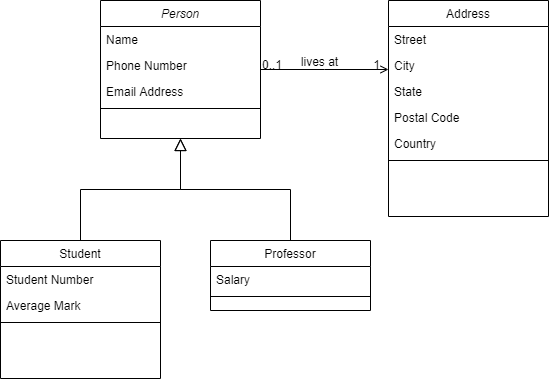

The diagram above was exported from draw.io. Its source (the exported page's mxGraphModel, read from the mxfile embedded in the PNG):
<mxGraphModel dx="868" dy="563" grid="1" gridSize="10" guides="1" tooltips="1" connect="1" arrows="1" fold="1" page="1" pageScale="1" pageWidth="827" pageHeight="1169" math="0" shadow="0">
  <root>
    <mxCell id="WIyWlLk6GJQsqaUBKTNV-0" />
    <mxCell id="WIyWlLk6GJQsqaUBKTNV-1" parent="WIyWlLk6GJQsqaUBKTNV-0" />
    <mxCell id="zkfFHV4jXpPFQw0GAbJ--0" value="Person" style="swimlane;fontStyle=2;align=center;verticalAlign=top;childLayout=stackLayout;horizontal=1;startSize=26;horizontalStack=0;resizeParent=1;resizeLast=0;collapsible=1;marginBottom=0;rounded=0;shadow=0;strokeWidth=1;" parent="WIyWlLk6GJQsqaUBKTNV-1" vertex="1">
      <mxGeometry x="220" y="120" width="160" height="138" as="geometry">
        <mxRectangle x="230" y="140" width="160" height="26" as="alternateBounds" />
      </mxGeometry>
    </mxCell>
    <mxCell id="zkfFHV4jXpPFQw0GAbJ--1" value="Name" style="text;align=left;verticalAlign=top;spacingLeft=4;spacingRight=4;overflow=hidden;rotatable=0;points=[[0,0.5],[1,0.5]];portConstraint=eastwest;" parent="zkfFHV4jXpPFQw0GAbJ--0" vertex="1">
      <mxGeometry y="26" width="160" height="26" as="geometry" />
    </mxCell>
    <mxCell id="zkfFHV4jXpPFQw0GAbJ--2" value="Phone Number" style="text;align=left;verticalAlign=top;spacingLeft=4;spacingRight=4;overflow=hidden;rotatable=0;points=[[0,0.5],[1,0.5]];portConstraint=eastwest;rounded=0;shadow=0;html=0;" parent="zkfFHV4jXpPFQw0GAbJ--0" vertex="1">
      <mxGeometry y="52" width="160" height="26" as="geometry" />
    </mxCell>
    <mxCell id="zkfFHV4jXpPFQw0GAbJ--3" value="Email Address" style="text;align=left;verticalAlign=top;spacingLeft=4;spacingRight=4;overflow=hidden;rotatable=0;points=[[0,0.5],[1,0.5]];portConstraint=eastwest;rounded=0;shadow=0;html=0;" parent="zkfFHV4jXpPFQw0GAbJ--0" vertex="1">
      <mxGeometry y="78" width="160" height="26" as="geometry" />
    </mxCell>
    <mxCell id="zkfFHV4jXpPFQw0GAbJ--4" value="" style="line;html=1;strokeWidth=1;align=left;verticalAlign=middle;spacingTop=-1;spacingLeft=3;spacingRight=3;rotatable=0;labelPosition=right;points=[];portConstraint=eastwest;" parent="zkfFHV4jXpPFQw0GAbJ--0" vertex="1">
      <mxGeometry y="104" width="160" height="8" as="geometry" />
    </mxCell>
    <mxCell id="zkfFHV4jXpPFQw0GAbJ--6" value="Student" style="swimlane;fontStyle=0;align=center;verticalAlign=top;childLayout=stackLayout;horizontal=1;startSize=26;horizontalStack=0;resizeParent=1;resizeLast=0;collapsible=1;marginBottom=0;rounded=0;shadow=0;strokeWidth=1;" parent="WIyWlLk6GJQsqaUBKTNV-1" vertex="1">
      <mxGeometry x="120" y="360" width="160" height="138" as="geometry">
        <mxRectangle x="130" y="380" width="160" height="26" as="alternateBounds" />
      </mxGeometry>
    </mxCell>
    <mxCell id="zkfFHV4jXpPFQw0GAbJ--7" value="Student Number" style="text;align=left;verticalAlign=top;spacingLeft=4;spacingRight=4;overflow=hidden;rotatable=0;points=[[0,0.5],[1,0.5]];portConstraint=eastwest;" parent="zkfFHV4jXpPFQw0GAbJ--6" vertex="1">
      <mxGeometry y="26" width="160" height="26" as="geometry" />
    </mxCell>
    <mxCell id="zkfFHV4jXpPFQw0GAbJ--8" value="Average Mark" style="text;align=left;verticalAlign=top;spacingLeft=4;spacingRight=4;overflow=hidden;rotatable=0;points=[[0,0.5],[1,0.5]];portConstraint=eastwest;rounded=0;shadow=0;html=0;" parent="zkfFHV4jXpPFQw0GAbJ--6" vertex="1">
      <mxGeometry y="52" width="160" height="26" as="geometry" />
    </mxCell>
    <mxCell id="zkfFHV4jXpPFQw0GAbJ--9" value="" style="line;html=1;strokeWidth=1;align=left;verticalAlign=middle;spacingTop=-1;spacingLeft=3;spacingRight=3;rotatable=0;labelPosition=right;points=[];portConstraint=eastwest;" parent="zkfFHV4jXpPFQw0GAbJ--6" vertex="1">
      <mxGeometry y="78" width="160" height="8" as="geometry" />
    </mxCell>
    <mxCell id="zkfFHV4jXpPFQw0GAbJ--12" value="" style="endArrow=block;endSize=10;endFill=0;shadow=0;strokeWidth=1;rounded=0;edgeStyle=elbowEdgeStyle;elbow=vertical;" parent="WIyWlLk6GJQsqaUBKTNV-1" source="zkfFHV4jXpPFQw0GAbJ--6" target="zkfFHV4jXpPFQw0GAbJ--0" edge="1">
      <mxGeometry width="160" relative="1" as="geometry">
        <mxPoint x="200" y="203" as="sourcePoint" />
        <mxPoint x="200" y="203" as="targetPoint" />
      </mxGeometry>
    </mxCell>
    <mxCell id="zkfFHV4jXpPFQw0GAbJ--13" value="Professor" style="swimlane;fontStyle=0;align=center;verticalAlign=top;childLayout=stackLayout;horizontal=1;startSize=26;horizontalStack=0;resizeParent=1;resizeLast=0;collapsible=1;marginBottom=0;rounded=0;shadow=0;strokeWidth=1;" parent="WIyWlLk6GJQsqaUBKTNV-1" vertex="1">
      <mxGeometry x="330" y="360" width="160" height="70" as="geometry">
        <mxRectangle x="340" y="380" width="170" height="26" as="alternateBounds" />
      </mxGeometry>
    </mxCell>
    <mxCell id="zkfFHV4jXpPFQw0GAbJ--14" value="Salary" style="text;align=left;verticalAlign=top;spacingLeft=4;spacingRight=4;overflow=hidden;rotatable=0;points=[[0,0.5],[1,0.5]];portConstraint=eastwest;" parent="zkfFHV4jXpPFQw0GAbJ--13" vertex="1">
      <mxGeometry y="26" width="160" height="26" as="geometry" />
    </mxCell>
    <mxCell id="zkfFHV4jXpPFQw0GAbJ--15" value="" style="line;html=1;strokeWidth=1;align=left;verticalAlign=middle;spacingTop=-1;spacingLeft=3;spacingRight=3;rotatable=0;labelPosition=right;points=[];portConstraint=eastwest;" parent="zkfFHV4jXpPFQw0GAbJ--13" vertex="1">
      <mxGeometry y="52" width="160" height="8" as="geometry" />
    </mxCell>
    <mxCell id="zkfFHV4jXpPFQw0GAbJ--16" value="" style="endArrow=block;endSize=10;endFill=0;shadow=0;strokeWidth=1;rounded=0;edgeStyle=elbowEdgeStyle;elbow=vertical;" parent="WIyWlLk6GJQsqaUBKTNV-1" source="zkfFHV4jXpPFQw0GAbJ--13" target="zkfFHV4jXpPFQw0GAbJ--0" edge="1">
      <mxGeometry width="160" relative="1" as="geometry">
        <mxPoint x="210" y="373" as="sourcePoint" />
        <mxPoint x="310" y="271" as="targetPoint" />
      </mxGeometry>
    </mxCell>
    <mxCell id="zkfFHV4jXpPFQw0GAbJ--17" value="Address" style="swimlane;fontStyle=0;align=center;verticalAlign=top;childLayout=stackLayout;horizontal=1;startSize=26;horizontalStack=0;resizeParent=1;resizeLast=0;collapsible=1;marginBottom=0;rounded=0;shadow=0;strokeWidth=1;" parent="WIyWlLk6GJQsqaUBKTNV-1" vertex="1">
      <mxGeometry x="508" y="120" width="160" height="216" as="geometry">
        <mxRectangle x="550" y="140" width="160" height="26" as="alternateBounds" />
      </mxGeometry>
    </mxCell>
    <mxCell id="zkfFHV4jXpPFQw0GAbJ--18" value="Street" style="text;align=left;verticalAlign=top;spacingLeft=4;spacingRight=4;overflow=hidden;rotatable=0;points=[[0,0.5],[1,0.5]];portConstraint=eastwest;" parent="zkfFHV4jXpPFQw0GAbJ--17" vertex="1">
      <mxGeometry y="26" width="160" height="26" as="geometry" />
    </mxCell>
    <mxCell id="zkfFHV4jXpPFQw0GAbJ--19" value="City" style="text;align=left;verticalAlign=top;spacingLeft=4;spacingRight=4;overflow=hidden;rotatable=0;points=[[0,0.5],[1,0.5]];portConstraint=eastwest;rounded=0;shadow=0;html=0;" parent="zkfFHV4jXpPFQw0GAbJ--17" vertex="1">
      <mxGeometry y="52" width="160" height="26" as="geometry" />
    </mxCell>
    <mxCell id="zkfFHV4jXpPFQw0GAbJ--20" value="State" style="text;align=left;verticalAlign=top;spacingLeft=4;spacingRight=4;overflow=hidden;rotatable=0;points=[[0,0.5],[1,0.5]];portConstraint=eastwest;rounded=0;shadow=0;html=0;" parent="zkfFHV4jXpPFQw0GAbJ--17" vertex="1">
      <mxGeometry y="78" width="160" height="26" as="geometry" />
    </mxCell>
    <mxCell id="zkfFHV4jXpPFQw0GAbJ--21" value="Postal Code" style="text;align=left;verticalAlign=top;spacingLeft=4;spacingRight=4;overflow=hidden;rotatable=0;points=[[0,0.5],[1,0.5]];portConstraint=eastwest;rounded=0;shadow=0;html=0;" parent="zkfFHV4jXpPFQw0GAbJ--17" vertex="1">
      <mxGeometry y="104" width="160" height="26" as="geometry" />
    </mxCell>
    <mxCell id="zkfFHV4jXpPFQw0GAbJ--22" value="Country" style="text;align=left;verticalAlign=top;spacingLeft=4;spacingRight=4;overflow=hidden;rotatable=0;points=[[0,0.5],[1,0.5]];portConstraint=eastwest;rounded=0;shadow=0;html=0;" parent="zkfFHV4jXpPFQw0GAbJ--17" vertex="1">
      <mxGeometry y="130" width="160" height="26" as="geometry" />
    </mxCell>
    <mxCell id="zkfFHV4jXpPFQw0GAbJ--23" value="" style="line;html=1;strokeWidth=1;align=left;verticalAlign=middle;spacingTop=-1;spacingLeft=3;spacingRight=3;rotatable=0;labelPosition=right;points=[];portConstraint=eastwest;" parent="zkfFHV4jXpPFQw0GAbJ--17" vertex="1">
      <mxGeometry y="156" width="160" height="8" as="geometry" />
    </mxCell>
    <mxCell id="zkfFHV4jXpPFQw0GAbJ--26" value="" style="endArrow=open;shadow=0;strokeWidth=1;rounded=0;endFill=1;edgeStyle=elbowEdgeStyle;elbow=vertical;" parent="WIyWlLk6GJQsqaUBKTNV-1" source="zkfFHV4jXpPFQw0GAbJ--0" target="zkfFHV4jXpPFQw0GAbJ--17" edge="1">
      <mxGeometry x="0.5" y="41" relative="1" as="geometry">
        <mxPoint x="380" y="192" as="sourcePoint" />
        <mxPoint x="540" y="192" as="targetPoint" />
        <mxPoint x="-40" y="32" as="offset" />
      </mxGeometry>
    </mxCell>
    <mxCell id="zkfFHV4jXpPFQw0GAbJ--27" value="0..1" style="resizable=0;align=left;verticalAlign=bottom;labelBackgroundColor=none;fontSize=12;" parent="zkfFHV4jXpPFQw0GAbJ--26" connectable="0" vertex="1">
      <mxGeometry x="-1" relative="1" as="geometry">
        <mxPoint y="4" as="offset" />
      </mxGeometry>
    </mxCell>
    <mxCell id="zkfFHV4jXpPFQw0GAbJ--28" value="1" style="resizable=0;align=right;verticalAlign=bottom;labelBackgroundColor=none;fontSize=12;" parent="zkfFHV4jXpPFQw0GAbJ--26" connectable="0" vertex="1">
      <mxGeometry x="1" relative="1" as="geometry">
        <mxPoint x="-7" y="4" as="offset" />
      </mxGeometry>
    </mxCell>
    <mxCell id="zkfFHV4jXpPFQw0GAbJ--29" value="lives at" style="text;html=1;resizable=0;points=[];;align=center;verticalAlign=middle;labelBackgroundColor=none;rounded=0;shadow=0;strokeWidth=1;fontSize=12;" parent="zkfFHV4jXpPFQw0GAbJ--26" vertex="1" connectable="0">
      <mxGeometry x="0.5" y="49" relative="1" as="geometry">
        <mxPoint x="-38" y="40" as="offset" />
      </mxGeometry>
    </mxCell>
  </root>
</mxGraphModel>